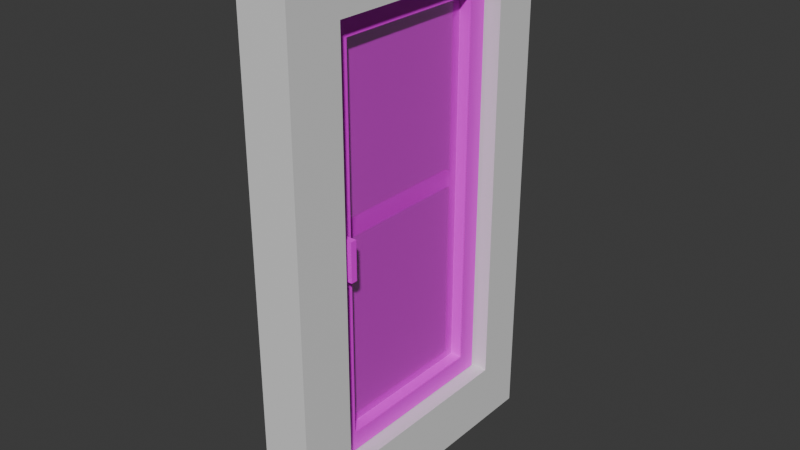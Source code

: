 # Source: door_exterior_l.blend  (saved by Blender 4.5.90; exported with 4.5.12 LTS)
import bpy
from mathutils import Matrix  # noqa: F401  (used for matrix-valued properties, if any)

bpy.ops.wm.read_factory_settings(use_empty=True)
scene = bpy.context.scene
scene.name = 'Scene'

# ---- collections
col_collection = bpy.data.collections.new('Collection'); scene.collection.children.link(col_collection)

# ---- images (referenced by path relative to the original .blend; pixels are not part of the script)
import os
ASSET_DIR = os.environ.get("B2B_ASSET_DIR", "")  # directory of the original .blend (textures are referenced by path, not embedded)
HERE = os.path.dirname(os.path.abspath(__file__))  # packed textures are extracted next to this script under _unpacked/

def load_image(name, relpath, width, height, colorspace="sRGB"):
    """Load a texture the original file referenced (path relative to the .blend, or extracted next to this script)."""
    p = next((c for c in (os.path.join(HERE, relpath), os.path.join(ASSET_DIR, relpath)) if relpath and os.path.exists(c)), "")
    if p:
        img = bpy.data.images.load(p, check_existing=True)
        img.name = name
    else:  # same state as the original file: an image datablock whose file is absent (Cycles renders it pink)
        img = bpy.data.images.new(name, width, height)
        img.source = "FILE"
        img.filepath = "//" + (relpath or name)
    img.colorspace_settings.name = colorspace
    return img
img_metal_09_128x128_png = load_image('Metal_09-128x128.png', 'Metal_09-128x128.png', 1024, 1024, 'sRGB')
img_glass = load_image('glass', 'glass.png', 1024, 1024, 'sRGB')

# ---- materials (node trees are filled in below, after node groups)
mat_material = bpy.data.materials.new('Material')
mat_material.alpha_threshold = 0.0
mat_material.roughness = 0.5
mat_material.line_color = (0.0, 0.0, 0.0, 1.0)
mat_metal = bpy.data.materials.new('metal')
mat_glass = bpy.data.materials.new('glass')

# ---- material node trees
mat_material.use_nodes = True; mat_material.node_tree.nodes.clear()
_N = mat_material.node_tree.nodes; _L = mat_material.node_tree.links
n0 = _N.new('ShaderNodeOutputMaterial'); n0.name = 'Material Output'; n0.location = (200, 100)
n1 = _N.new('ShaderNodeBsdfPrincipled'); n1.name = 'Principled BSDF'; n1.location = (-200, 100)
n1.inputs[3].default_value = 1.45
_L.new(n1.outputs[0], n0.inputs[0])
n0.is_active_output = True
mat_metal.use_nodes = True; mat_metal.node_tree.nodes.clear()
_N = mat_metal.node_tree.nodes; _L = mat_metal.node_tree.links
n0 = _N.new('ShaderNodeBsdfPrincipled'); n0.name = 'Principled BSDF'; n0.location = (-200, 100)
n1 = _N.new('ShaderNodeOutputMaterial'); n1.name = 'Material Output'; n1.location = (200, 100)
n2 = _N.new('ShaderNodeTexImage'); n2.name = 'Image Texture'; n2.location = (-490, 71)
n2.image = img_metal_09_128x128_png
n2.interpolation = 'Closest'
_L.new(n0.outputs[0], n1.inputs[0])
_L.new(n2.outputs[0], n0.inputs[0])
n1.is_active_output = True
mat_glass.use_nodes = True; mat_glass.node_tree.nodes.clear()
_N = mat_glass.node_tree.nodes; _L = mat_glass.node_tree.links
n0 = _N.new('ShaderNodeBsdfPrincipled'); n0.name = 'Principled BSDF'; n0.location = (-200, 100)
n0.inputs[4].default_value = 0.6
n1 = _N.new('ShaderNodeOutputMaterial'); n1.name = 'Material Output'; n1.location = (200, 100)
n2 = _N.new('ShaderNodeTexImage'); n2.name = 'Image Texture'; n2.location = (-490, 71)
n2.image = img_glass
n2.interpolation = 'Closest'
_L.new(n0.outputs[0], n1.inputs[0])
_L.new(n2.outputs[0], n0.inputs[0])
n1.is_active_output = True

# ---- world
world_world = bpy.data.worlds.new('World'); scene.world = world_world
world_world.use_nodes = True; world_world.node_tree.nodes.clear()
_N = world_world.node_tree.nodes; _L = world_world.node_tree.links
n0 = _N.new('ShaderNodeOutputWorld'); n0.name = 'World Output'; n0.location = (200, 100)
n1 = _N.new('ShaderNodeBackground'); n1.name = 'Background'; n1.location = (-200, 100)
n1.inputs[0].default_value = (0.05088, 0.05088, 0.05088, 1.0)
_L.new(n1.outputs[0], n0.inputs[0])
n0.is_active_output = True
world_world.color = (0.05088, 0.05088, 0.05088)
world_world.sun_shadow_jitter_overblur = 0.0

# ---- meshes
me_cube = bpy.data.meshes.new('Cube')
me_cube.from_pydata([(0.125, 0.5155, 1.046), (0.125, 0.5155, -1.046), (0.125, -0.5155, 1.046), (0.125, -0.5155, -1.046), (-0.125, 0.5155, 1.046), (-0.125, 0.5155, -1.046), (-0.125, -0.5155, 1.046), (-0.125, -0.5155, -1.046), (0.125, -0.5155, 1.282), (-0.125, -0.5155, 1.282), (0.125, 0.5155, 1.282), (-0.125, 0.5155, 1.282), (0.125, 0.7542, -1.046), (-0.125, 0.7542, -1.046), (0.125, 0.7542, 1.046), (-0.125, 0.7542, 1.046), (-0.125, 0.7542, 1.282), (0.125, 0.7542, 1.282), (-0.125, -0.7918, -1.046), (-0.125, -0.7918, 1.046), (0.125, -0.7918, 1.046), (0.125, -0.7918, -1.046), (0.125, -0.7918, 1.282), (-0.125, -0.7918, 1.282), (-0.125, 0.5155, -1.356), (-0.125, -0.5155, -1.356), (0.125, 0.5155, -1.356), (0.125, -0.5155, -1.356), (0.125, 0.7542, -1.356), (-0.125, 0.7542, -1.356), (-0.125, -0.7918, -1.356), (0.125, -0.7918, -1.356)], [], [(4, 6, 9, 11), (9, 6, 19, 23), (1, 0, 4, 5), (1, 3, 27, 26), (0, 2, 6, 4), (0, 1, 12, 14), (10, 11, 9, 8), (2, 0, 10, 8), (11, 10, 17, 16), (3, 2, 20, 21), (13, 15, 14, 12), (14, 15, 16, 17), (10, 0, 14, 17), (5, 4, 15, 13), (7, 5, 24, 25), (4, 11, 16, 15), (21, 20, 19, 18), (19, 20, 22, 23), (6, 7, 18, 19), (8, 9, 23, 22), (2, 8, 22, 20), (21, 18, 30, 31), (24, 26, 27, 25), (26, 24, 29, 28), (25, 27, 31, 30), (18, 7, 25, 30), (5, 13, 29, 24), (13, 12, 28, 29), (3, 21, 31, 27), (12, 1, 26, 28), (2, 3, 7, 6), (3, 1, 5, 7)])
_uv = me_cube.uv_layers.new(name='UVMap')
_uv.uv.foreach_set('vector', [0.625, 0.25, 0.625, 0.0, 0.625, 0.0, 0.625, 0.25, 0.625, 0.0, 0.625, 0.0, 0.625, 0.0, 0.625, 0.0, 0.375, 0.5, 0.625, 0.5, 0.625, 0.25, 0.375, 0.25, 0.375, 0.5, 0.375, 0.75, 0.375, 0.75, 0.375, 0.5, 0.625, 0.5, 0.625, 0.75, 0.625, 0.0, 0.625, 0.25, 0.625, 0.5, 0.375, 0.5, 0.375, 0.5, 0.625, 0.5, 0.625, 0.5, 0.875, 0.5, 0.875, 0.75, 0.625, 0.75, 0.625, 0.75, 0.625, 0.5, 0.625, 0.5, 0.625, 0.75, 0.875, 0.5, 0.625, 0.5, 0.625, 0.5, 0.875, 0.5, 0.375, 0.75, 0.625, 0.75, 0.625, 0.75, 0.375, 0.75, 0.375, 0.25, 0.625, 0.25, 0.625, 0.5, 0.375, 0.5, 0.625, 0.5, 0.625, 0.25, 0.625, 0.25, 0.625, 0.5, 0.625, 0.5, 0.625, 0.5, 0.625, 0.5, 0.625, 0.5, 0.375, 0.25, 0.625, 0.25, 0.625, 0.25, 0.375, 0.25, 0.375, 0.0, 0.375, 0.25, 0.375, 0.25, 0.375, 0.0, 0.625, 0.25, 0.625, 0.25, 0.625, 0.25, 0.625, 0.25, 0.375, 0.75, 0.625, 0.75, 0.625, 1.0, 0.375, 1.0, 0.625, 1.0, 0.625, 0.75, 0.625, 0.75, 0.625, 1.0, 0.625, 0.0, 0.375, 0.0, 0.375, 0.0, 0.625, 0.0, 0.625, 0.75, 0.875, 0.75, 0.875, 0.75, 0.625, 0.75, 0.625, 0.75, 0.625, 0.75, 0.625, 0.75, 0.625, 0.75, 0.375, 0.75, 0.375, 1.0, 0.375, 1.0, 0.375, 0.75, 0.125, 0.5, 0.375, 0.5, 0.375, 0.75, 0.125, 0.75, 0.375, 0.5, 0.125, 0.5, 0.125, 0.5, 0.375, 0.5, 0.125, 0.75, 0.375, 0.75, 0.375, 0.75, 0.125, 0.75, 0.375, 0.0, 0.375, 0.0, 0.375, 0.0, 0.375, 0.0, 0.375, 0.25, 0.375, 0.25, 0.375, 0.25, 0.375, 0.25, 0.375, 0.25, 0.375, 0.5, 0.375, 0.5, 0.375, 0.25, 0.375, 0.75, 0.375, 0.75, 0.375, 0.75, 0.375, 0.75, 0.375, 0.5, 0.375, 0.5, 0.375, 0.5, 0.375, 0.5, 0.625, 0.75, 0.375, 0.75, 0.375, 0.0, 0.625, 0.0, 0.375, 0.75, 0.375, 0.5, 0.375, 0.25, 0.375, 0.0])
me_cube.materials.append(mat_material)
me_cube.use_mirror_vertex_groups = False
me_cube.update()
me_cube_001 = bpy.data.meshes.new('Cube.001')
me_cube_001.from_pydata([(-0.04802, 0.4, -0.9395), (-0.04802, 0.4, 0.9357), (0.04802, 0.4, -0.9395), (0.04802, 0.4, 0.9357), (-0.04802, 0.5004, -1.04), (-0.04802, 0.5004, 1.036), (0.04802, 0.5004, 1.036), (0.04802, 0.5004, -1.04), (-0.01223, 0.4, -0.9395), (-0.01223, 0.4, 0.9357), (0.01223, 0.4, -0.9395), (0.01223, 0.4, 0.9357), (0.01388, 0.4787, 0.02801), (0.01388, 0.4787, -0.02801), (0.02785, 0.4787, 0.02801), (0.02785, 0.4227, 0.02801), (0.01388, 0.4227, 0.02801), (0.01388, 0.4227, -0.02801), (0.02785, 0.4227, -0.02801), (0.02785, 0.4787, -0.02801), (-0.06331, 0.4227, -0.02801), (-0.06331, 0.4227, 0.02801), (-0.06331, 0.4787, 0.02801), (-0.06331, 0.4787, -0.02801), (-0.0752, 0.4227, 0.02801), (-0.1312, 0.4787, -0.02801), (-0.0752, 0.4227, -0.02801), (-0.1312, 0.4787, 0.02801), (-0.04802, 0.0, -1.04), (-0.04802, 0.0, 1.036), (0.04802, 0.0, -1.04), (0.04802, 0.0, 1.036), (-0.04802, 0.0, -0.9395), (-0.04802, 0.0, 0.9357), (0.04802, 0.0, -0.9395), (0.04802, 0.0, 0.9357), (-0.01223, 0.0, -0.9395), (-0.01223, 0.0, 0.9357), (0.01223, 0.0, -0.9395), (0.01223, 0.0, 0.9357), (-0.0752, 0.0, 0.02801), (-0.1312, 0.0, 0.02801), (-0.0752, 0.0, -0.02801), (-0.1312, 0.0, -0.02801), (-0.04802, -0.4, -0.9395), (-0.04802, -0.4, 0.9357), (0.04802, -0.4, -0.9395), (0.04802, -0.4, 0.9357), (-0.04802, -0.5004, -1.04), (-0.04802, -0.5004, 1.036), (0.04802, -0.5004, 1.036), (0.04802, -0.5004, -1.04), (-0.01223, -0.4, -0.9395), (-0.01223, -0.4, 0.9357), (0.01223, -0.4, -0.9395), (0.01223, -0.4, 0.9357), (0.01388, -0.4787, 0.02801), (0.01388, -0.4787, -0.02801), (0.02785, -0.4787, 0.02801), (0.02785, -0.4227, 0.02801), (0.01388, -0.4227, 0.02801), (0.01388, -0.4227, -0.02801), (0.02785, -0.4227, -0.02801), (0.02785, -0.4787, -0.02801), (-0.06331, -0.4227, -0.02801), (-0.06331, -0.4227, 0.02801), (-0.06331, -0.4787, 0.02801), (-0.06331, -0.4787, -0.02801), (-0.0752, -0.4227, 0.02801), (-0.1312, -0.4787, -0.02801), (-0.0752, -0.4227, -0.02801), (-0.1312, -0.4787, 0.02801), (0.1081, 0.4661, 0.09397), (0.07585, 0.4661, 0.0617), (0.1081, 0.4338, 0.09397), (0.07585, 0.4338, 0.0617), (0.0363, 0.4661, 0.09397), (0.0363, 0.4661, 0.0617), (0.0363, 0.4338, 0.09397), (0.0363, 0.4338, 0.0617), (0.07584, 0.4661, -0.06833), (0.1081, 0.4661, -0.1006), (0.1081, 0.4338, -0.1006), (0.07585, 0.4338, -0.06833), (0.03433, 0.4661, -0.06833), (0.03433, 0.4661, -0.1006), (0.03433, 0.4338, -0.1006), (0.03433, 0.4338, -0.06833)], [], [(2, 3, 11, 10), (4, 5, 6, 7), (32, 0, 4, 28), (0, 1, 5, 4), (3, 2, 7, 6), (35, 3, 6, 31), (33, 1, 9, 37), (34, 2, 10, 38), (1, 0, 8, 9), (10, 11, 9, 8), (38, 10, 8, 36), (12, 16, 17, 13), (16, 15, 18, 17), (15, 14, 19, 18), (14, 12, 13, 19), (16, 12, 14, 15), (18, 19, 13, 17), (18, 19, 23, 20), (23, 22, 27, 25), (15, 18, 20, 21), (19, 14, 22, 23), (14, 15, 21, 22), (22, 21, 24, 27), (20, 23, 25, 26), (21, 20, 26, 24), (26, 25, 43, 42), (25, 27, 41, 43), (26, 24, 40, 42), (27, 24, 40, 41), (11, 39, 37, 9), (8, 9, 37, 36), (3, 35, 39, 11), (0, 32, 36, 8), (2, 34, 30, 7), (6, 5, 29, 31), (1, 33, 29, 5), (4, 7, 30, 28), (46, 54, 55, 47), (48, 51, 50, 49), (32, 28, 48, 44), (44, 48, 49, 45), (47, 50, 51, 46), (35, 31, 50, 47), (33, 37, 53, 45), (34, 38, 54, 46), (45, 53, 52, 44), (54, 52, 53, 55), (38, 36, 52, 54), (56, 57, 61, 60), (60, 61, 62, 59), (59, 62, 63, 58), (58, 63, 57, 56), (60, 59, 58, 56), (62, 61, 57, 63), (62, 64, 67, 63), (67, 69, 71, 66), (59, 65, 64, 62), (63, 67, 66, 58), (58, 66, 65, 59), (66, 71, 68, 65), (64, 70, 69, 67), (65, 68, 70, 64), (70, 42, 43, 69), (69, 43, 41, 71), (70, 42, 40, 68), (71, 41, 40, 68), (55, 53, 37, 39), (52, 36, 37, 53), (47, 55, 39, 35), (44, 52, 36, 32), (46, 51, 30, 34), (50, 31, 29, 49), (45, 49, 29, 33), (48, 28, 30, 51), (72, 73, 80, 81), (74, 75, 79, 78), (78, 79, 77, 76), (76, 77, 73, 72), (74, 78, 76, 72), (79, 75, 73, 77), (73, 75, 83, 80), (74, 72, 81, 82), (75, 74, 82, 83), (80, 83, 87, 84), (85, 84, 87, 86), (82, 81, 85, 86), (83, 82, 86, 87), (81, 80, 84, 85)])
me_cube_001.polygons.foreach_set('material_index', [0, 0, 0, 0, 0, 0, 0, 0, 0, 0, 0, 0, 0, 0, 0, 0, 0, 0, 0, 0, 0, 0, 0, 0, 0, 0, 0, 0, 0, 0, 1, 0, 0, 0, 0, 0, 0, 0, 0, 0, 0, 0, 0, 0, 0, 0, 0, 0, 0, 0, 0, 0, 0, 0, 0, 0, 0, 0, 0, 0, 0, 0, 0, 0, 0, 0, 0, 1, 0, 0, 0, 0, 0, 0, 0, 0, 0, 0, 0, 0, 0, 0, 0, 0, 0, 0, 0, 0])
_uv = me_cube_001.uv_layers.new(name='UVMap')
_uv.uv.foreach_set('vector', [0.8039, -0.9621, -1.01, -0.9621, -1.01, -0.9968, 0.8039, -0.9968, 0.9982, -0.6668, -1.01, -0.6668, -1.01, -0.7597, 0.9982, -0.7597, 0.901, 1.724, 0.901, 1.337, 0.9982, 1.24, 0.9982, 1.724, 0.901, 1.337, -0.9132, 1.337, -1.01, 1.24, 0.9982, 1.24, -0.9132, 1.088, 0.901, 1.088, 0.9982, 1.185, -1.01, 1.185, -0.9132, 0.7009, -0.9132, 1.088, -1.01, 1.185, -1.01, 0.7009, 1.44, 2.115, 1.827, 2.115, 1.827, 2.15, 1.44, 2.15, 1.44, 1.967, 1.827, 1.967, 1.827, 2.002, 1.44, 2.002, -1.01, -1.055, 0.8039, -1.055, 0.8039, -1.02, -1.01, -1.02, 0.8039, -0.9968, -1.01, -0.9968, -1.01, -1.02, 0.8039, -1.02, 1.44, 2.002, 1.827, 2.002, 1.827, 2.026, 1.44, 2.026, 1.053, 0.9435, 1.053, 0.8893, 1.107, 0.8893, 1.107, 0.9435, 1.066, 1.247, 1.053, 1.247, 1.053, 1.193, 1.066, 1.193, 1.053, 0.8345, 1.053, 0.7803, 1.107, 0.7803, 1.107, 0.8345, 1.207, 1.551, 1.193, 1.551, 1.193, 1.497, 1.207, 1.497, 1.731, 0.1485, 1.785, 0.1485, 1.785, 0.162, 1.731, 0.162, 1.731, -0.2006, 1.785, -0.2006, 1.785, -0.1871, 1.731, -0.1871, 1.731, -0.2006, 1.785, -0.2006, 1.785, -0.1124, 1.731, -0.1124, 1.119, 1.497, 1.119, 1.551, 1.053, 1.551, 1.053, 1.497, 1.053, 1.247, 1.053, 1.193, 1.141, 1.193, 1.141, 1.247, 1.207, 1.497, 1.207, 1.551, 1.119, 1.551, 1.119, 1.497, 1.785, 0.162, 1.731, 0.162, 1.731, 0.07379, 1.785, 0.07379, 1.785, 0.07379, 1.731, 0.07379, 1.731, 0.06228, 1.785, 0.008074, 1.731, -0.1124, 1.785, -0.1124, 1.785, -0.0467, 1.731, -0.1009, 1.141, 1.247, 1.141, 1.193, 1.153, 1.193, 1.153, 1.247, 1.731, -0.1009, 1.785, -0.0467, 1.322, -0.0467, 1.322, -0.1009, 1.785, -0.605, 1.785, -0.5508, 1.322, -0.5508, 1.322, -0.605, 1.871, 1.858, 1.871, 1.913, 1.462, 1.913, 1.462, 1.858, 1.785, 0.008074, 1.731, 0.06228, 1.322, 0.06228, 1.322, 0.008074, 1.827, 2.173, 1.44, 2.173, 1.44, 2.15, 1.827, 2.15, 0.001952, 0.998, 0.001952, 0.001952, 0.2144, 0.001952, 0.2144, 0.998, 1.827, 2.208, 1.44, 2.208, 1.44, 2.173, 1.827, 2.173, 1.827, 2.06, 1.44, 2.06, 1.44, 2.026, 1.827, 2.026, 0.901, 1.088, 0.901, 0.7009, 0.9982, 0.7009, 0.9982, 1.185, 1.827, -0.3483, 1.827, -0.2554, 1.343, -0.2554, 1.343, -0.3483, -0.9132, 1.337, -0.9132, 1.724, -1.01, 1.724, -1.01, 1.24, 1.827, -0.496, 1.827, -0.4031, 1.343, -0.4031, 1.343, -0.496, 0.8039, -1.203, 0.8039, -1.168, -1.01, -1.168, -1.01, -1.203, 0.9982, -0.9074, 0.9982, -0.8145, -1.01, -0.8145, -1.01, -0.9074, 0.901, 1.724, 0.9982, 1.724, 0.9982, 2.208, 0.901, 2.111, 0.901, 2.111, 0.9982, 2.208, -1.01, 2.208, -0.9132, 2.111, -0.9132, 0.3139, -1.01, 0.2168, 0.9982, 0.2168, 0.901, 0.3139, -0.9132, 0.7009, -1.01, 0.7009, -1.01, 0.2168, -0.9132, 0.3139, 1.44, 2.115, 1.44, 2.15, 1.053, 2.15, 1.053, 2.115, 1.44, 1.967, 1.44, 2.002, 1.053, 2.002, 1.053, 1.967, -1.01, -1.11, -1.01, -1.144, 0.8039, -1.144, 0.8039, -1.11, 0.8039, -1.168, 0.8039, -1.144, -1.01, -1.144, -1.01, -1.168, 1.44, 2.002, 1.44, 2.026, 1.053, 2.026, 1.053, 2.002, 1.053, 0.6713, 1.107, 0.6713, 1.107, 0.7255, 1.053, 0.7255, 1.139, 1.138, 1.139, 1.084, 1.153, 1.084, 1.153, 1.138, 1.053, 0.5623, 1.107, 0.5623, 1.107, 0.6165, 1.053, 0.6165, 1.053, 1.442, 1.053, 1.388, 1.066, 1.388, 1.066, 1.442, 0.9129, 0.1485, 0.9129, 0.162, 0.8586, 0.162, 0.8586, 0.1485, 0.9129, -0.2006, 0.9129, -0.1871, 0.8586, -0.1871, 0.8586, -0.2006, 0.9129, -0.2006, 0.9129, -0.1124, 0.8586, -0.1124, 0.8586, -0.2006, 1.141, 1.388, 1.207, 1.388, 1.207, 1.442, 1.141, 1.442, 1.153, 1.138, 1.064, 1.138, 1.064, 1.084, 1.153, 1.084, 1.053, 1.388, 1.141, 1.388, 1.141, 1.442, 1.053, 1.442, 0.8586, 0.162, 0.8586, 0.07379, 0.9129, 0.07379, 0.9129, 0.162, 0.8586, 0.07379, 0.8586, 0.008074, 0.9129, 0.06228, 0.9129, 0.07379, 0.9129, -0.1124, 0.9129, -0.1009, 0.8586, -0.0467, 0.8586, -0.1124, 1.064, 1.138, 1.053, 1.138, 1.053, 1.084, 1.064, 1.084, 0.9129, -0.1009, 1.322, -0.1009, 1.322, -0.0467, 0.8586, -0.0467, 0.8586, -0.605, 1.322, -0.605, 1.322, -0.5508, 0.8586, -0.5508, 1.053, 1.858, 1.462, 1.858, 1.462, 1.913, 1.053, 1.913, 0.8586, 0.008074, 1.322, 0.008074, 1.322, 0.06228, 0.9129, 0.06228, 1.053, 2.173, 1.053, 2.15, 1.44, 2.15, 1.44, 2.173, 0.4269, 0.998, 0.2144, 0.998, 0.2144, 0.001952, 0.4269, 0.001952, 1.053, 2.208, 1.053, 2.173, 1.44, 2.173, 1.44, 2.208, 1.053, 2.06, 1.053, 2.026, 1.44, 2.026, 1.44, 2.06, 0.901, 0.3139, 0.9982, 0.2168, 0.9982, 0.7009, 0.901, 0.7009, 0.8586, -0.3483, 1.343, -0.3483, 1.343, -0.2554, 0.8586, -0.2554, -0.9132, 2.111, -1.01, 2.208, -1.01, 1.724, -0.9132, 1.724, 0.8586, -0.496, 1.343, -0.496, 1.343, -0.4031, 0.8586, -0.4031, 1.053, 1.678, 1.084, 1.646, 1.21, 1.646, 1.241, 1.678, 1.053, 1.732, 1.084, 1.764, 1.084, 1.802, 1.053, 1.802, 1.148, 0.3044, 1.179, 0.3044, 1.179, 0.3356, 1.148, 0.3356, 1.053, 1.608, 1.084, 1.608, 1.084, 1.646, 1.053, 1.678, 1.122, 0.4216, 1.053, 0.4216, 1.053, 0.3904, 1.122, 0.3904, 1.091, 0.2496, 1.053, 0.2496, 1.053, 0.2184, 1.091, 0.2184, 1.053, 1.029, 1.053, 0.9983, 1.179, 0.9983, 1.179, 1.029, 1.053, 1.333, 1.053, 1.302, 1.241, 1.302, 1.241, 1.333, 1.084, 1.764, 1.053, 1.732, 1.241, 1.732, 1.21, 1.763, 1.093, 0.3044, 1.093, 0.3356, 1.053, 0.3356, 1.053, 0.3044, 1.177, 0.2496, 1.146, 0.2496, 1.146, 0.2184, 1.177, 0.2184, 1.053, 0.5076, 1.053, 0.4764, 1.124, 0.4764, 1.124, 0.5076, 1.21, 1.763, 1.241, 1.732, 1.241, 1.804, 1.21, 1.804, 1.241, 1.678, 1.21, 1.646, 1.21, 1.606, 1.241, 1.606])
me_cube_001.materials.append(mat_metal)
me_cube_001.materials.append(mat_glass)
me_cube_001.update()

# ---- objects
ob_cube = bpy.data.objects.new('Cube', me_cube)
ob_cube_001 = bpy.data.objects.new('Cube.001', me_cube_001)

# ---- transforms, parenting, visibility, modifiers, constraints
ob_cube.location = (0.0, 0.0, 0.0)
ob_cube.lock_rotations_4d = False
ob_cube.empty_display_type = 'ARROWS'
ob_cube.lineart.crease_threshold = 0.0
ob_cube_001.location = (0.0, 0.0, 0.0)
ob_cube_001.scale = (1.0, -1.0, 1.0)

# ---- collection membership
col_collection.objects.link(ob_cube)
col_collection.objects.link(ob_cube_001)

# ---- scene / render settings (as saved in the file)
scene.frame_start = 1; scene.frame_end = 250; scene.frame_set(1)
scene.render.engine = 'BLENDER_EEVEE_NEXT'
bpy.context.view_layer.update()

# ---- added for rendering (the .blend has no active camera and no usable light): camera, sun
cam_auto = bpy.data.cameras.new('AutoCamera')
cam_auto.lens = 50.0
cam_auto.sensor_width = 36.0
cam_auto.clip_end = 1000.0
ob_auto_camera = bpy.data.objects.new('AutoCamera', cam_auto)
scene.collection.objects.link(ob_auto_camera)
ob_auto_camera.location = (2.83556, -3.42522, 2.2341)
ob_auto_camera.rotation_euler = (1.09748, -7.21219e-08, 0.694738)
scene.camera = ob_auto_camera
light_auto_sun = bpy.data.lights.new('AutoSun', 'SUN')
light_auto_sun.energy = 3.0
light_auto_sun.angle = 0.0523599
ob_auto_sun = bpy.data.objects.new('AutoSun', light_auto_sun)
scene.collection.objects.link(ob_auto_sun)
ob_auto_sun.rotation_euler = (0.872665, 0.174533, 0.523599)
bpy.context.view_layer.update()
